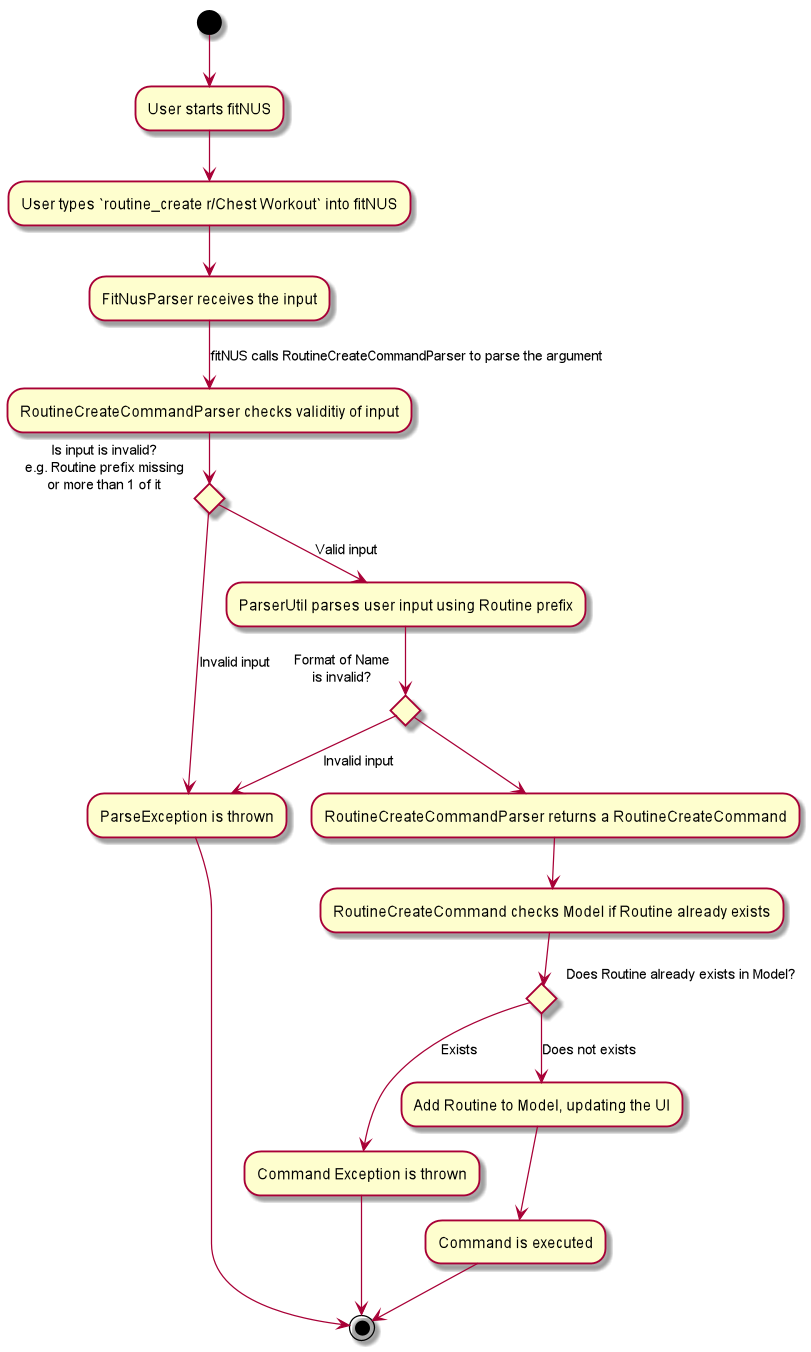

The diagram above was rendered by PlantUML. Its source (embedded in the PNG):
@startuml
(*)  --> "User starts fitNUS"
--> "User types `routine_create r/Chest Workout` into fitNUS"
--> "FitNusParser receives the input"
--> [fitNUS calls RoutineCreateCommandParser to parse the argument]"RoutineCreateCommandParser checks validitiy of input"
If "Is input is invalid?\ne.g. Routine prefix missing\nor more than 1 of it" then
--> [Invalid input]ParseException is thrown
-->(*)
else
--> [Valid input]ParserUtil parses user input using Routine prefix

if "Format of Name\nis invalid?" then
--> [Invalid input]ParseException is thrown

else
--> RoutineCreateCommandParser returns a RoutineCreateCommand
--> RoutineCreateCommand checks Model if Routine already exists

if Does Routine already exists in Model? then
-->[Exists]Command Exception is thrown
-->(*)

else
-->[Does not exists] Add Routine to Model, updating the UI

--> Command is executed
--> (*)
@enduml